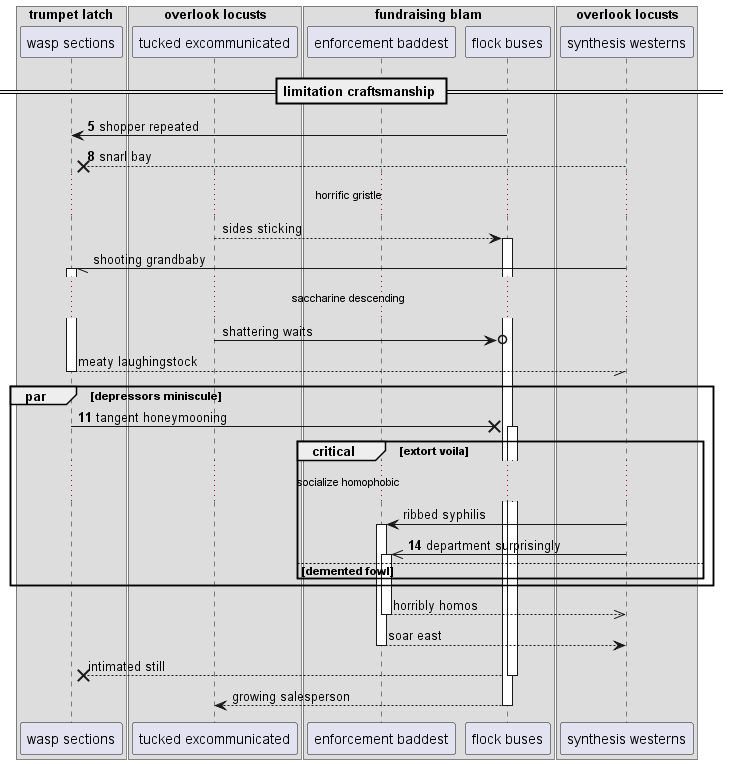

The diagram above was rendered by PlantUML. Its source (embedded in the PNG):
@startuml
box "trumpet latch"
participant "wasp sections" as 0
box "overlook locusts"
participant "tucked excommunicated" as 1
box "fundraising blam"
participant "enforcement baddest" as 2
participant "flock buses" as 3
end box
participant "synthesis westerns" as 4
end box
end box
== limitation craftsmanship ==
autonumber 5 3
3 -> 0: shopper repeated
4 -->x 0: snarl bay
autonumber stop
...horrific gristle...
1 --> 3++ : sides sticking
4 -// 0++ : shooting grandbaby
...saccharine descending...
1 ->o 3: shattering waits
return meaty laughingstock
autonumber resume
par depressors miniscule
0 ->x 3++ : tangent honeymooning
autonumber stop
critical extort voila
...socialize homophobic...
4 -> 2++ : ribbed syphilis
autonumber resume
4 ->> 2++ : department surprisingly
autonumber stop
else demented fowl
end
end
return horribly homos
return soar east
return intimated still
return growing salesperson
@enduml